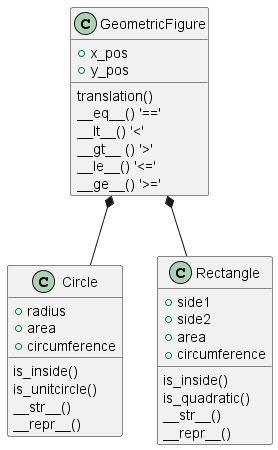

The diagram above was rendered by PlantUML. Its source (embedded in the PNG):
@startuml
class GeometricFigure {  
+x_pos  
+y_pos  
translation()  
__eq__() '=='
__lt__() '<'
__gt__ () '>'
__le__() '<='
__ge__() '>='
}  
  
class Circle {  
+radius  
+area  
+circumference  
is_inside()  
is_unitcircle()  
__str__()  
__repr__()  
}  
  
class Rectangle {  
+side1  
+side2  
+area  
+circumference  
is_inside()  
is_quadratic()  
__str__()  
__repr__()  
}  
    
GeometricFigure *-- Circle  
GeometricFigure *-- Rectangle  
  
@enduml